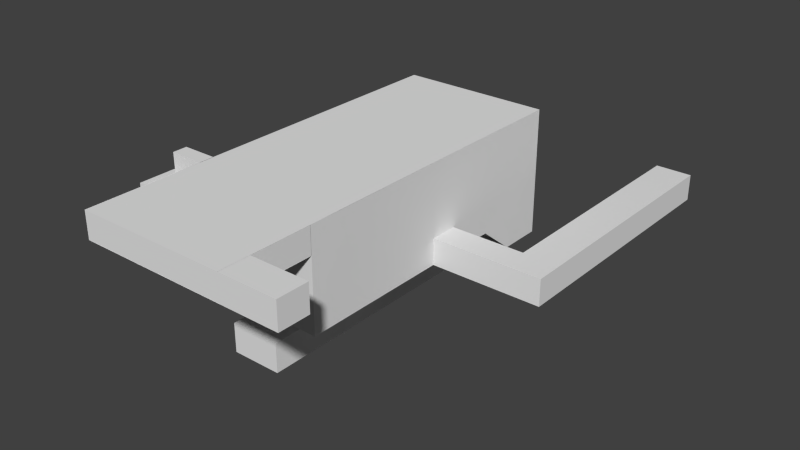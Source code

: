 # Source: EntreCegep.blend  (saved by Blender 2.72.0; exported with 4.5.12 LTS)
import bpy
from mathutils import Matrix  # noqa: F401  (used for matrix-valued properties, if any)

bpy.ops.wm.read_factory_settings(use_empty=True)
scene = bpy.context.scene
scene.name = 'Scene'

# ---- collections
col_collection_1 = bpy.data.collections.new('Collection 1'); scene.collection.children.link(col_collection_1)

# ---- materials (node trees are filled in below, after node groups)
mat_material = bpy.data.materials.new('Material')
mat_material.alpha_threshold = 0.0
mat_material.use_transparent_shadow = False
mat_material.roughness = 0.5
mat_material.line_color = (0.0, 0.0, 0.0, 1.0)

# ---- material node trees

# ---- world
world_world = bpy.data.worlds.new('World'); scene.world = world_world
world_world.color = (0.05088, 0.05088, 0.05088)
world_world.use_sun_shadow = False
world_world.sun_shadow_jitter_overblur = 0.0
world_world.cycles.sampling_method = 'MANUAL'
world_world.cycles.sample_map_resolution = 256

# ---- meshes
me_cube_003 = bpy.data.meshes.new('Cube.003')
me_cube_003.from_pydata([(2.645, 2.143, -1.588), (2.645, 1.7, -1.28), (-2.562, 1.7, -1.28), (-2.562, 2.143, -1.588), (2.645, 2.143, -1.28), (-2.562, 2.143, -1.28), (2.645, 1.257, -0.9731), (-2.562, 1.257, -0.9731), (2.645, 1.7, -0.9731), (-2.562, 1.7, -0.9731), (2.645, 0.813, -0.6658), (-2.562, 0.813, -0.6658), (2.645, 1.257, -0.6658), (-2.562, 1.257, -0.6658), (2.645, 0.3696, -0.3585), (-2.562, 0.3696, -0.3585), (2.645, 0.813, -0.3585), (-2.562, 0.813, -0.3585), (2.645, -0.07391, -0.05122), (-2.562, -0.07391, -0.05122), (2.645, 0.3696, -0.05122), (-2.562, 0.3696, -0.05122), (2.645, -0.5174, 0.2561), (-2.562, -0.5174, 0.2561), (2.645, -0.07391, 0.2561), (-2.562, -0.07391, 0.2561), (2.645, -0.9609, 0.5634), (-2.562, -0.9609, 0.5634), (2.645, -0.5174, 0.5634), (-2.562, -0.5174, 0.5634), (2.645, -1.404, 0.8707), (-2.562, -1.404, 0.8707), (2.645, -0.9609, 0.8707), (-2.562, -0.9609, 0.8707), (2.645, -1.848, 1.178), (-2.562, -1.848, 1.178), (2.645, -1.404, 1.178), (-2.562, -1.404, 1.178), (2.645, -2.291, 1.485), (-2.562, -2.291, 1.485), (2.645, -1.848, 1.485), (-2.562, -1.848, 1.485), (2.645, 3.961, -1.588), (-2.562, 3.961, -1.588), (-7.797, -2.922, 1.486), (-2.569, -2.922, 1.486), (-7.797, -2.922, 1.793), (-2.569, -2.922, 1.793), (-7.797, -2.479, 1.793), (-2.569, -2.479, 1.793), (-7.797, -2.479, 2.1), (-2.569, -2.479, 2.1), (-7.797, -2.035, 2.1), (-2.569, -2.035, 2.1), (-7.797, -2.035, 2.408), (-2.569, -2.035, 2.408), (-7.797, -1.592, 2.408), (-2.569, -1.592, 2.408), (-7.797, -1.592, 2.715), (-2.569, -1.592, 2.715), (-7.797, -1.148, 2.715), (-2.569, -1.148, 2.715), (-7.797, -1.148, 3.022), (-2.569, -1.148, 3.022), (-7.797, -0.7047, 3.022), (-2.569, -0.7047, 3.022), (-7.797, -0.7047, 3.329), (-2.569, -0.7047, 3.329), (-7.797, -0.2612, 3.329), (-2.569, -0.2612, 3.329), (-7.797, -0.2612, 3.637), (-2.569, -0.2612, 3.637), (-7.797, 0.1823, 3.637), (-2.569, 0.1823, 3.637), (-7.797, 0.1823, 3.944), (-2.569, 0.1823, 3.944), (-7.797, 0.6257, 3.944), (-2.569, 0.6257, 3.944), (-7.797, 0.6257, 4.251), (-2.569, 0.6257, 4.251), (-7.797, 1.069, 4.251), (-7.797, 1.513, 4.559), (-2.569, 1.513, 4.559), (-2.569, 1.069, 4.251), (-7.797, 1.069, 4.559), (-2.569, 1.069, 4.559), (-2.569, 1.513, 1.486), (-2.569, -2.922, -0.1406), (-2.569, 1.513, -0.1406), (-2.569, -2.922, -1.588), (-2.569, 1.513, -1.588), (-2.569, 2.154, -0.1406), (-2.569, 2.154, -1.588), (-2.569, 2.154, 4.559), (-2.569, 2.154, 1.486), (-2.569, 3.961, -0.1406), (-2.569, 3.961, -1.588), (-2.569, 3.961, 4.559), (-2.569, 3.961, 1.486), (7.918, -6.797, 1.486), (-7.822, -6.797, 1.486), (7.918, 2.215, 12.11), (7.918, -6.797, 12.11), (-7.822, -6.797, 12.11), (-7.822, 2.215, 12.11), (7.918, -2.291, 1.486), (0.0482, -6.797, 1.486), (-7.822, -2.291, 1.486), (0.0482, -2.291, 1.486), (2.642, -2.922, 1.486), (7.87, -2.922, 1.486), (2.642, -2.922, 1.793), (7.87, -2.922, 1.793), (2.642, -2.479, 1.793), (7.87, -2.479, 1.793), (2.642, -2.479, 2.1), (7.87, -2.479, 2.1), (2.642, -2.035, 2.1), (7.87, -2.035, 2.1), (2.642, -2.035, 2.408), (7.87, -2.035, 2.408), (2.642, -1.592, 2.408), (7.87, -1.592, 2.408), (2.642, -1.592, 2.715), (7.87, -1.592, 2.715), (2.642, -1.148, 2.715), (7.87, -1.148, 2.715), (2.642, -1.148, 3.022), (7.87, -1.148, 3.022), (2.642, -0.7047, 3.022), (7.87, -0.7047, 3.022), (2.642, -0.7047, 3.329), (7.87, -0.7047, 3.329), (2.642, -0.2612, 3.329), (7.87, -0.2612, 3.329), (2.642, -0.2612, 3.637), (7.87, -0.2612, 3.637), (2.642, 0.1823, 3.637), (7.87, 0.1823, 3.637), (2.642, 0.1823, 3.944), (7.87, 0.1823, 3.944), (2.642, 0.6257, 3.944), (7.87, 0.6257, 3.944), (2.642, 0.6257, 4.251), (7.87, 0.6257, 4.251), (2.642, 1.069, 4.251), (7.87, 1.513, 4.559), (7.87, 1.069, 4.251), (2.642, 1.069, 4.559), (7.87, 1.069, 4.559), (2.642, -2.922, -0.7743), (2.642, 1.513, -0.7743), (2.642, -2.922, -1.588), (2.642, 1.513, -1.588), (2.642, 2.28, 1.486), (2.642, 2.28, -0.7743), (2.642, 2.28, -1.588), (2.642, 1.513, 4.559), (2.642, 1.513, 1.486), (2.642, 2.281, 4.559), (2.642, 2.281, 1.486), (2.642, 3.965, 1.486), (2.642, 3.965, -0.7743), (2.642, 3.965, -1.588), (2.642, 3.965, 4.559), (2.642, 3.965, 1.486), (-7.797, 3.963, 4.559), (-2.569, 3.963, 4.559), (2.642, 3.963, 4.559), (7.87, 3.963, 4.559), (-2.569, 25.3, 4.559), (2.642, 25.31, 4.559), (-7.797, 25.3, 4.559), (-2.569, 25.3, 4.559), (2.642, 25.3, 4.559), (7.87, 25.3, 4.559), (-7.797, 6.707, 4.559), (-2.569, 6.707, 4.559), (-2.569, 9.63, 4.559), (-7.797, 9.63, 4.559), (-15.53, 6.707, 4.559), (-15.53, 9.63, 4.559), (-19.31, 6.707, 4.559), (-19.31, 9.63, 4.559), (-15.53, -17.84, 4.559), (-19.31, -17.84, 4.559), (-7.797, 6.707, 7.299), (-7.797, 9.63, 7.299), (-15.53, 6.707, 7.299), (-15.53, 9.63, 7.299), (-19.31, 6.707, 7.299), (-19.31, 9.63, 7.299), (-15.53, -17.84, 7.299), (-19.31, -17.84, 7.299), (7.918, 21.9, 12.11), (-7.822, 21.9, 12.11), (2.645, 24.87, -1.588), (-2.562, 24.87, -1.588), (-2.569, 24.87, 1.486), (2.642, 24.88, 1.486), (2.642, 24.88, -0.7743), (2.642, 24.88, -1.588), (-7.797, 25.3, 12.11), (-2.569, 25.3, 12.11), (2.642, 25.3, 12.11), (7.87, 25.3, 12.11), (-5.183, 25.3, 4.559), (5.256, 25.3, 4.559), (-5.183, 25.3, 12.11), (5.256, 25.3, 12.11), (2.642, 25.3, 8.335), (7.87, 25.3, 8.335), (-7.797, 25.3, 8.335), (-2.569, 25.3, 8.335), (5.256, 25.3, 8.335), (-5.183, 25.3, 8.335), (-2.569, 25.3, 10.22), (2.642, 25.3, 10.22), (0.03652, 25.3, 12.11), (0.03652, 25.3, 8.335), (0.03652, 25.3, 10.22), (-3.876, 25.3, 4.559), (7.87, 14.63, 4.559), (8.232, 25.3, 4.893), (7.87, 23.82, 4.559), (7.87, 25.3, 4.893), (7.87, 23.82, 4.893), (8.593, 23.82, 5.226), (8.232, 23.82, 4.893), (8.232, 25.3, 5.226), (8.232, 23.82, 5.226), (8.593, 25.3, 5.226), (8.955, 25.3, 5.56), (8.955, 23.82, 5.56), (8.593, 25.3, 5.56), (8.593, 23.82, 5.56), (9.317, 25.3, 5.894), (9.317, 23.82, 5.894), (8.955, 25.3, 5.894), (8.955, 23.82, 5.894), (9.679, 25.3, 6.228), (9.317, 25.3, 6.228), (9.317, 23.82, 6.228), (10.04, 25.3, 6.562), (9.679, 23.82, 6.228), (9.679, 25.3, 6.562), (9.679, 23.82, 6.562), (10.4, 25.3, 6.896), (10.4, 23.82, 6.896), (10.04, 23.82, 6.562), (10.04, 25.3, 6.896), (10.04, 23.82, 6.896), (10.76, 23.82, 7.23), (10.4, 25.3, 7.23), (10.4, 23.82, 7.23), (10.76, 25.3, 7.23), (11.13, 25.3, 7.564), (11.13, 23.82, 7.564), (10.76, 25.3, 7.564), (10.76, 23.82, 7.564), (11.49, 25.3, 7.897), (11.49, 23.82, 7.897), (11.13, 25.3, 7.897), (11.13, 23.82, 7.897), (13.49, 25.3, 7.897), (13.49, 23.82, 7.897), (13.47, 25.3, 12.11), (13.47, 25.3, 8.335), (11.49, 21.34, 7.897), (13.49, 21.34, 7.897), (13.49, 22.82, 7.897), (11.49, 23.82, 12.11), (11.49, 22.82, 12.11), (11.66, 21.34, 7.898), (11.26, 21.34, 8.315), (11.66, 21.34, 8.315), (11.66, 22.82, 8.315), (10.86, 22.82, 8.732), (11.26, 22.82, 8.315), (11.26, 21.34, 8.732), (11.26, 22.82, 8.732), (10.86, 21.34, 8.732), (10.86, 21.34, 9.149), (10.86, 22.82, 9.149), (10.47, 21.34, 9.149), (10.07, 21.34, 9.566), (10.47, 22.82, 9.149), (10.47, 21.34, 9.566), (10.47, 22.82, 9.566), (9.67, 21.34, 9.983), (9.67, 22.82, 9.983), (10.07, 22.82, 9.566), (10.07, 21.34, 9.983), (10.07, 22.82, 9.983), (9.67, 21.34, 10.4), (9.67, 22.82, 10.4), (9.272, 21.34, 10.4), (9.272, 22.82, 10.4), (9.272, 21.34, 10.82), (9.272, 22.82, 10.82), (8.873, 21.34, 10.82), (8.873, 22.82, 10.82), (8.873, 21.34, 11.23), (8.873, 22.82, 11.23), (8.475, 21.34, 11.23), (8.077, 22.82, 11.65), (8.475, 22.82, 11.23), (8.475, 21.34, 11.65), (8.475, 22.82, 11.65), (8.077, 21.34, 11.65), (7.678, 21.34, 12.11), (7.678, 22.82, 12.11), (8.077, 21.34, 12.11), (8.077, 22.82, 12.11), (13.49, 22.82, 12.11), (13.49, 21.3, 12.11), (13.49, 23.82, 12.11), (13.49, 25.3, 12.11), (11.49, 25.3, 8.335), (11.49, 25.3, 12.11), (11.49, 21.34, 12.11), (13.49, 21.34, 12.11), (13.47, 25.3, 7.897), (11.49, 25.3, 7.897), (7.87, 25.3, 4.559), (11.49, 25.3, 4.559), (11.66, 22.82, 7.898), (11.49, 22.82, 7.897), (7.918, 21.34, 7.897), (7.918, 21.34, 12.11), (7.918, 22.82, 12.11), (7.918, 22.82, 7.897), (7.918, 2.215, 14.85), (7.918, -6.797, 14.85), (-7.822, -6.797, 14.85), (-7.822, 2.215, 14.85), (-7.822, 21.9, 14.85), (-7.797, 25.3, 14.85), (11.49, 22.82, 14.85), (11.49, 25.3, 11.88), (11.49, 21.3, 14.85), (11.49, 25.3, 8.108), (7.918, 21.3, 14.85), (7.918, 22.82, 14.85), (7.87, 25.3, 14.85), (-7.797, 34.9, 12.11), (-2.569, 34.9, 12.11), (2.642, 34.9, 12.11), (7.87, 34.9, 12.11), (-5.183, 34.9, 12.11), (5.256, 34.9, 12.11), (0.03652, 34.9, 12.11), (7.926, 2.223, 12.11), (7.926, -6.789, 12.11), (-7.813, -6.789, 12.11), (-7.813, 2.223, 12.11), (7.926, 21.91, 12.11), (-7.813, 21.91, 12.11), (-7.789, 25.31, 12.11), (-2.561, 25.31, 12.03), (2.65, 25.31, 12.03), (7.878, 25.31, 12.11), (-5.175, 25.31, 12.03), (5.264, 25.31, 12.03), (0.04478, 25.31, 12.03), (-7.789, 34.91, 12.11), (-2.561, 34.91, 12.11), (2.65, 34.91, 12.11), (7.878, 34.91, 12.11), (-5.175, 34.91, 12.11), (5.264, 34.91, 12.11), (0.04478, 34.91, 12.11), (7.87, 25.3, 14.86), (7.87, 34.9, 14.86), (-7.789, 25.31, 14.85), (7.878, 25.31, 14.85), (-7.789, 34.91, 14.85), (7.878, 34.91, 14.85), (-7.789, 31.69, 12.11), (-7.789, 31.69, 14.85), (-13.8, 34.91, 12.11), (-13.8, 34.91, 14.85), (-13.8, 31.69, 12.11), (-13.8, 31.69, 14.85), (-7.797, 34.9, 14.85), (-2.569, 34.9, 14.85), (2.642, 34.9, 14.85), (7.87, 34.9, 14.85), (-5.183, 34.9, 14.85), (5.256, 34.9, 14.85), (0.03652, 34.9, 14.85), (7.87, 14.63, 4.559), (7.87, 13.15, 4.559), (7.87, 23.82, 4.559), (7.87, 13.15, 12.11), (7.87, 23.82, 12.11)], [(170, 173), (264, 260), (362, 359), (363, 361), (360, 363), (364, 360), (359, 364)], [(0, 1, 2, 3), (4, 5, 2, 1), (2, 5, 3), (4, 0, 3, 5), (0, 4, 1), (8, 9, 7, 6), (12, 13, 11, 10), (16, 17, 15, 14), (20, 21, 19, 18), (24, 25, 23, 22), (28, 29, 27, 26), (32, 33, 31, 30), (36, 37, 35, 34), (40, 41, 39, 38), (3, 0, 42, 43), (46, 44, 45, 47), (50, 48, 49, 51), (54, 52, 53, 55), (58, 56, 57, 59), (62, 60, 61, 63), (66, 64, 65, 67), (70, 68, 69, 71), (74, 72, 73, 75), (78, 76, 77, 79), (80, 81, 82, 83), (84, 85, 82, 81), (82, 85, 83), (84, 80, 83, 85), (80, 84, 81), (86, 82, 83, 77, 73, 69, 65, 61, 57, 53, 49, 45), (86, 45, 87, 88), (88, 87, 89, 90), (88, 90, 92, 91), (82, 86, 94, 93), (93, 94, 98, 97), (91, 92, 96, 95), (108, 107, 100, 106), (105, 108, 106, 99), (111, 109, 110, 112), (115, 113, 114, 116), (119, 117, 118, 120), (123, 121, 122, 124), (127, 125, 126, 128), (131, 129, 130, 132), (135, 133, 134, 136), (139, 137, 138, 140), (143, 141, 142, 144), (146, 149, 147), (148, 145, 147, 149), (150, 151, 153, 152), (153, 151, 155, 156), (160, 159, 164, 165), (156, 155, 162, 163), (155, 154, 161, 162), (98, 165, 164, 97), (81, 82, 167, 166), (168, 169, 392, 222, 175, 207, 174), (179, 178, 173, 221, 206, 172), (97, 164, 171, 170), (166, 167, 177, 176), (176, 177, 178, 179), (185, 193, 192, 184), (184, 192, 188, 180), (182, 190, 193, 185), (186, 188, 189, 187), (188, 190, 191, 189), (188, 192, 193, 190), (181, 189, 191, 183), (183, 191, 190, 182), (179, 187, 189, 181), (180, 188, 186, 176), (176, 179, 181, 183, 182, 185, 184, 180), (163, 162, 200, 201), (162, 161, 199, 200), (42, 196, 197, 43), (214, 211, 205, 209), (215, 213, 216, 203, 208), (210, 214, 209, 204, 217), (172, 206, 221, 173, 213, 215, 212), (213, 219, 220, 216), (212, 215, 208, 202), (220, 217, 204, 218), (216, 220, 218, 203), (174, 207, 175, 211, 214, 210), (219, 210, 217, 220), (392, 169, 391, 393), (171, 172, 206, 173, 221, 170, 174, 175, 207), (234, 235, 233, 232), (238, 239, 237, 236), (250, 251, 248, 247), (258, 259, 257, 256), (262, 263, 261, 260), (319, 318, 267, 266), (265, 270, 314, 316), (287, 284, 286, 288), (292, 293, 290, 289), (298, 296, 297, 299), (302, 300, 301, 303), (307, 304, 306, 308), (312, 313, 311, 310), (269, 321, 314, 270), (7, 9, 2), (8, 1, 2, 9), (1, 6, 7, 2), (264, 265, 316, 317), (1, 8, 6), (6, 10, 11, 7), (11, 13, 7), (12, 6, 7, 13), (6, 12, 10), (10, 14, 15, 11), (15, 17, 11), (16, 10, 11, 17), (10, 16, 14), (14, 18, 19, 15), (19, 21, 15), (20, 14, 15, 21), (14, 20, 18), (18, 22, 23, 19), (23, 25, 19), (24, 18, 19, 25), (18, 24, 22), (22, 26, 27, 23), (27, 29, 23), (28, 22, 23, 29), (22, 28, 26), (26, 30, 31, 27), (31, 33, 27), (32, 26, 27, 33), (26, 32, 30), (30, 34, 35, 31), (35, 37, 31), (36, 30, 31, 37), (30, 36, 34), (34, 38, 39, 35), (39, 41, 35), (40, 34, 35, 41), (34, 40, 38), (44, 48, 49, 45), (46, 47, 49, 48), (49, 47, 45), (44, 46, 48), (48, 52, 53, 49), (50, 51, 53, 52), (53, 51, 49), (48, 50, 52), (52, 56, 57, 53), (54, 55, 57, 56), (57, 55, 53), (52, 54, 56), (56, 60, 61, 57), (58, 59, 61, 60), (61, 59, 57), (56, 58, 60), (60, 64, 65, 61), (62, 63, 65, 64), (65, 63, 61), (60, 62, 64), (64, 68, 69, 65), (66, 67, 69, 68), (69, 67, 65), (64, 66, 68), (68, 72, 73, 69), (70, 71, 73, 72), (73, 71, 69), (68, 70, 72), (72, 76, 77, 73), (74, 75, 77, 76), (77, 75, 73), (72, 74, 76), (76, 80, 83, 77), (78, 79, 83, 80), (83, 79, 77), (76, 78, 80), (86, 88, 91, 94), (94, 91, 95, 98), (109, 113, 114, 110), (111, 112, 114, 113), (114, 112, 110), (109, 111, 113), (113, 117, 118, 114), (115, 116, 118, 117), (118, 116, 114), (113, 115, 117), (117, 121, 122, 118), (119, 120, 122, 121), (122, 120, 118), (117, 119, 121), (121, 125, 126, 122), (123, 124, 126, 125), (126, 124, 122), (121, 123, 125), (125, 129, 130, 126), (127, 128, 130, 129), (130, 128, 126), (125, 127, 129), (129, 133, 134, 130), (131, 132, 134, 133), (134, 132, 130), (129, 131, 133), (133, 137, 138, 134), (135, 136, 138, 137), (138, 136, 134), (133, 135, 137), (137, 141, 142, 138), (139, 140, 142, 141), (142, 140, 138), (137, 139, 141), (141, 145, 147, 142), (143, 144, 147, 145), (147, 144, 142), (141, 143, 145), (145, 157, 146, 147), (148, 149, 146, 157), (145, 148, 157), (157, 158, 109, 113, 117, 121, 125, 129, 133, 137, 141, 145), (109, 158, 151, 150), (151, 158, 154, 155), (157, 159, 160, 158), (43, 42, 96, 95, 98), (157, 146, 169, 168), (43, 197, 198, 98), (225, 226, 228, 223), (225, 175, 224, 226), (229, 230, 227, 231), (229, 223, 228, 230), (234, 231, 227, 235), (238, 232, 233, 239), (241, 242, 244, 240), (241, 236, 237, 242), (245, 246, 249, 243), (245, 240, 244, 246), (250, 243, 249, 251), (253, 254, 252, 255), (253, 247, 248, 254), (258, 255, 252, 259), (262, 256, 257, 263), (275, 276, 278, 274), (279, 280, 277, 281), (279, 274, 278, 280), (282, 283, 286, 284), (282, 281, 277, 283), (287, 288, 291, 285), (292, 285, 291, 293), (294, 295, 297, 296), (294, 289, 290, 295), (298, 299, 301, 300), (302, 303, 306, 304), (307, 308, 305, 309), (312, 309, 305, 313), (314, 315, 317, 316), (261, 393, 395, 271), (269, 268, 320, 321), (316, 314, 321, 320, 272, 271, 319, 266), (267, 318, 323, 322), (318, 211, 324, 325), (273, 326, 276, 275), (272, 327, 261, 271), (320, 268, 328, 329), (327, 272, 330, 331), (205, 319, 272, 330), (338, 340, 342, 343), (195, 202, 337, 336), (330, 272, 338, 343), (320, 329, 342, 340), (318, 325, 341, 339), (272, 320, 340, 338), (104, 195, 336, 335), (103, 104, 335, 334), (102, 103, 334, 333), (101, 102, 333, 332), (344, 205, 330, 343), (342, 329, 101, 332), (202, 205, 348, 350, 347, 351, 346, 349, 345), (355, 357, 358, 378, 365, 369, 366, 371, 367, 370, 368, 361, 356, 352, 353, 354), (361, 375, 377, 368), (378, 379, 374, 358), (348, 205, 372, 373), (379, 378, 382, 383), (376, 379, 383, 381), (376, 381, 380, 365), (365, 380, 382, 378), (381, 383, 382, 380), (208, 203, 218, 204, 209, 205, 362, 358, 202), (104, 103, 102, 101, 194, 205, 202, 195), (210, 219, 213, 173, 174), (346, 351, 390, 385), (351, 347, 386, 390), (347, 350, 389, 386), (345, 349, 388, 384), (350, 348, 387, 389), (349, 346, 385, 388), (333, 334, 384, 388, 385, 390, 386, 389, 387), (222, 392, 393, 175), (393, 392, 394, 395), (211, 318, 339, 319, 205), (278, 276, 326, 327, 331), (212, 202, 195, 172), (260, 261, 327, 326, 273, 268, 269, 270, 265, 264, 322, 323), (172, 195, 104, 186, 187, 179), (103, 81, 186, 104), (81, 166, 176, 186), (146, 353, 352, 169), (99, 353, 146, 105), (394, 392, 169, 352, 353), (107, 81, 103, 100), (102, 353, 99, 106, 100, 103), (196, 201, 200, 199, 198, 197), (165, 98, 198, 199)])
me_cube_003.materials.append(mat_material)
me_cube_003.use_remesh_preserve_volume = False
me_cube_003.use_remesh_preserve_attributes = False
me_cube_003.use_mirror_vertex_groups = False
me_cube_003.update()

# ---- objects
ob_cube_003 = bpy.data.objects.new('Cube.003', me_cube_003)

# ---- transforms, parenting, visibility, modifiers, constraints
ob_cube_003.location = (0.1338, -2.526, -1.486)
ob_cube_003.rotation_euler = (0.0, -0.0, 3.142)
ob_cube_003.lock_rotations_4d = False
ob_cube_003.empty_display_type = 'ARROWS'
ob_cube_003.lineart.crease_threshold = 0.0

# ---- collection membership
col_collection_1.objects.link(ob_cube_003)

# ---- scene / render settings (as saved in the file)
scene.frame_start = 1; scene.frame_end = 250; scene.frame_set(1)
scene.render.engine = 'BLENDER_EEVEE_NEXT'
scene.render.resolution_percentage = 50
scene.render.dither_intensity = 0.0
scene.cycles.use_denoising = False
scene.cycles.samples = 10
scene.cycles.sampling_pattern = 'TABULATED_SOBOL'
scene.cycles.light_sampling_threshold = 0.0
scene.cycles.use_adaptive_sampling = False
scene.cycles.use_light_tree = False
scene.cycles.blur_glossy = 0.0
scene.cycles.pixel_filter_type = 'GAUSSIAN'
scene.cycles.sample_clamp_indirect = 0.0
scene.view_settings.view_transform = 'Standard'
bpy.context.view_layer.update()

# ---- added for rendering (the .blend has no active camera and no usable light): camera, sun
cam_auto = bpy.data.cameras.new('AutoCamera')
cam_auto.lens = 50.0
cam_auto.sensor_width = 36.0
cam_auto.clip_end = 1043.32
ob_auto_camera = bpy.data.objects.new('AutoCamera', cam_auto)
scene.collection.objects.link(ob_auto_camera)
ob_auto_camera.location = (62.4955, -82.3982, 52.708)
ob_auto_camera.rotation_euler = (1.09748, -7.21219e-08, 0.694738)
scene.camera = ob_auto_camera
light_auto_sun = bpy.data.lights.new('AutoSun', 'SUN')
light_auto_sun.energy = 3.0
light_auto_sun.angle = 0.0523599
ob_auto_sun = bpy.data.objects.new('AutoSun', light_auto_sun)
scene.collection.objects.link(ob_auto_sun)
ob_auto_sun.rotation_euler = (0.872665, 0.174533, 0.523599)
bpy.context.view_layer.update()
